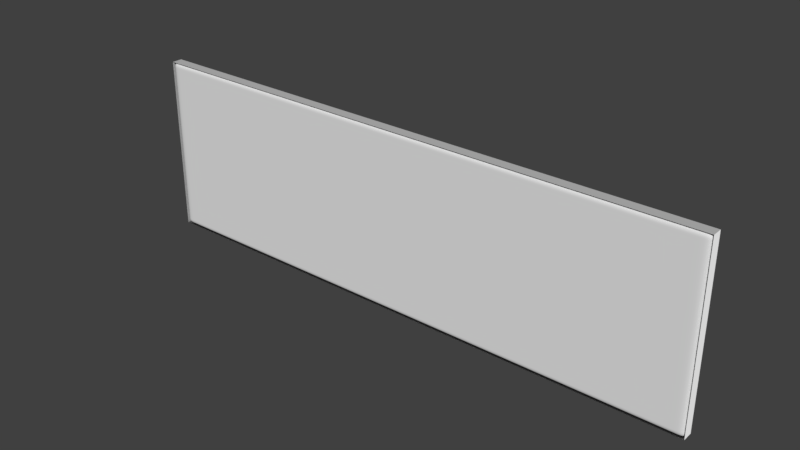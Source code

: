# Source: Radiator.blend  (saved by Blender 2.79.0; exported with 4.5.12 LTS)
import bpy
from mathutils import Matrix  # noqa: F401  (used for matrix-valued properties, if any)

bpy.ops.wm.read_factory_settings(use_empty=True)
scene = bpy.context.scene
scene.name = 'Scene'

# ---- collections
col_collection_1 = bpy.data.collections.new('Collection 1'); scene.collection.children.link(col_collection_1)

# ---- images (referenced by path relative to the original .blend; pixels are not part of the script)
import os
ASSET_DIR = os.environ.get("B2B_ASSET_DIR", "")  # directory of the original .blend (textures are referenced by path, not embedded)
HERE = os.path.dirname(os.path.abspath(__file__))  # packed textures are extracted next to this script under _unpacked/

def load_image(name, relpath, width, height, colorspace="sRGB"):
    """Load a texture the original file referenced (path relative to the .blend, or extracted next to this script)."""
    p = next((c for c in (os.path.join(HERE, relpath), os.path.join(ASSET_DIR, relpath)) if relpath and os.path.exists(c)), "")
    if p:
        img = bpy.data.images.load(p, check_existing=True)
        img.name = name
    else:  # same state as the original file: an image datablock whose file is absent (Cycles renders it pink)
        img = bpy.data.images.new(name, width, height)
        img.source = "FILE"
        img.filepath = "//" + (relpath or name)
    img.colorspace_settings.name = colorspace
    return img
img_radiatornormalmap = load_image('RadiatorNormalMap', 'Radiator_NormalMap.tif', 1024, 1024, 'sRGB')

# ---- materials (node trees are filled in below, after node groups)
mat_radiatorbase = bpy.data.materials.new('RadiatorBase')
mat_radiatorbase.alpha_threshold = 0.0
mat_radiatorbase.roughness = 0.5

# ---- material node trees
mat_radiatorbase.use_nodes = True; mat_radiatorbase.node_tree.nodes.clear()
_N = mat_radiatorbase.node_tree.nodes; _L = mat_radiatorbase.node_tree.links
n0 = _N.new('ShaderNodeOutputMaterial'); n0.name = 'Material Output'; n0.location = (300, 300)
n1 = _N.new('ShaderNodeBsdfDiffuse'); n1.name = 'Diffuse BSDF'; n1.location = (93, 258)
n2 = _N.new('ShaderNodeNormalMap'); n2.name = 'Normal Map'; n2.location = (-116, 227)
n3 = _N.new('ShaderNodeTexImage'); n3.name = 'Image Texture'; n3.location = (-330, 254)
n3.width = 140
n3.image = img_radiatornormalmap
_L.new(n1.outputs[0], n0.inputs[0])
_L.new(n3.outputs[0], n2.inputs[1])
_L.new(n2.outputs[0], n1.inputs[2])
n0.is_active_output = True

# ---- world
world_world = bpy.data.worlds.new('World'); scene.world = world_world
world_world.color = (0.05088, 0.05088, 0.05088)
world_world.use_sun_shadow = False
world_world.sun_shadow_jitter_overblur = 0.0
world_world.cycles.sampling_method = 'MANUAL'

# ---- meshes
me_cube_003 = bpy.data.meshes.new('Cube.003')
me_cube_003.from_pydata([(-0.6028, 0.0, -0.08588), (-0.6028, 0.0, 0.2859), (-0.6028, 0.02196, -0.08588), (-0.6028, 0.02196, 0.2859), (0.6028, 0.0, -0.08588), (0.6028, 0.0, 0.2859), (0.6028, 0.02196, -0.08588), (0.6028, 0.02196, 0.2859)], [], [(3, 7, 6, 2), (1, 5, 7, 3), (2, 0, 1, 3), (2, 6, 4, 0), (4, 6, 7, 5)])
_uv = me_cube_003.uv_layers.new(name='UVMap')
_uv.uv.foreach_set('vector', [5.187e-07, 1.0, 0.0, 0.0, 0.8089, 0.0, 0.8089, 1.0, 0.9501, 0.1977, 0.9501, 0.7989, 0.9214, 0.7989, 0.9214, 0.1977, 0.9214, 0.01234, 0.9501, 0.01234, 0.9501, 0.1977, 0.9214, 0.1977, 0.8089, 1.0, 0.8089, 0.0, 0.8566, 0.0, 0.8566, 1.0, 0.9501, 0.9843, 0.9214, 0.9843, 0.9214, 0.7989, 0.9501, 0.7989])
me_cube_003.materials.append(mat_radiatorbase)
me_cube_003.use_remesh_preserve_volume = False
me_cube_003.use_remesh_preserve_attributes = False
me_cube_003.use_mirror_vertex_groups = False
me_cube_003.update()
me_cube_002 = bpy.data.meshes.new('Cube.002')
me_cube_002.from_pydata([(-0.6028, 0.0, -0.08588), (-0.6028, 0.0, 0.2859), (-0.6028, 0.02196, -0.08588), (-0.6028, 0.02196, 0.2859), (0.6028, 0.0, -0.08588), (0.6028, 0.0, 0.2859), (0.6028, 0.02196, -0.08588), (0.6028, 0.02196, 0.2859), (0.5873, 0.02196, -0.08588), (0.5438, 0.02196, -0.08588), (0.5003, 0.02196, -0.08588), (0.4568, 0.02196, -0.08588), (0.4133, 0.02196, -0.08588), (0.3698, 0.02196, -0.08588), (0.3263, 0.02196, -0.08588), (0.2828, 0.02196, -0.08588), (0.2393, 0.02196, -0.08588), (0.1958, 0.02196, -0.08588), (0.1523, 0.02196, -0.08588), (0.1088, 0.02196, -0.08588), (0.06525, 0.02196, -0.08588), (0.02175, 0.02196, -0.08588), (-0.02175, 0.02196, -0.08588), (-0.06525, 0.02196, -0.08588), (-0.1088, 0.02196, -0.08588), (-0.1523, 0.02196, -0.08588), (-0.1958, 0.02196, -0.08588), (-0.2393, 0.02196, -0.08588), (-0.2828, 0.02196, -0.08588), (-0.3263, 0.02196, -0.08588), (-0.3698, 0.02196, -0.08588), (-0.4133, 0.02196, -0.08588), (-0.4568, 0.02196, -0.08588), (-0.5003, 0.02196, -0.08588), (-0.5438, 0.02196, -0.08588), (-0.5873, 0.02196, -0.08588), (-0.5873, 0.02196, 0.2859), (-0.5438, 0.02196, 0.2859), (-0.5003, 0.02196, 0.2859), (-0.4568, 0.02196, 0.2859), (-0.4133, 0.02196, 0.2859), (-0.3698, 0.02196, 0.2859), (-0.3263, 0.02196, 0.2859), (-0.2828, 0.02196, 0.2859), (-0.2393, 0.02196, 0.2859), (-0.1958, 0.02196, 0.2859), (-0.1523, 0.02196, 0.2859), (-0.1088, 0.02196, 0.2859), (-0.06525, 0.02196, 0.2859), (-0.02175, 0.02196, 0.2859), (0.02175, 0.02196, 0.2859), (0.06525, 0.02196, 0.2859), (0.1088, 0.02196, 0.2859), (0.1523, 0.02196, 0.2859), (0.1958, 0.02196, 0.2859), (0.2393, 0.02196, 0.2859), (0.2828, 0.02196, 0.2859), (0.3263, 0.02196, 0.2859), (0.3698, 0.02196, 0.2859), (0.4133, 0.02196, 0.2859), (0.4568, 0.02196, 0.2859), (0.5003, 0.02196, 0.2859), (0.5438, 0.02196, 0.2859), (0.5873, 0.02196, 0.2859), (-0.5873, 0.0, -0.08588), (-0.5438, 0.0, -0.08588), (-0.5003, 0.0, -0.08588), (-0.4568, 0.0, -0.08588), (-0.4133, 0.0, -0.08588), (-0.3698, 0.0, -0.08588), (-0.3263, 0.0, -0.08588), (-0.2828, 0.0, -0.08588), (-0.2393, 0.0, -0.08588), (-0.1958, 0.0, -0.08588), (-0.1523, 0.0, -0.08588), (-0.1088, 0.0, -0.08588), (-0.06525, 0.0, -0.08588), (-0.02175, 0.0, -0.08588), (0.02175, 0.0, -0.08588), (0.06525, 0.0, -0.08588), (0.1088, 0.0, -0.08588), (0.1523, 0.0, -0.08588), (0.1958, 0.0, -0.08588), (0.2393, 0.0, -0.08588), (0.2828, 0.0, -0.08588), (0.3263, 0.0, -0.08588), (0.3698, 0.0, -0.08588), (0.4133, 0.0, -0.08588), (0.4568, 0.0, -0.08588), (0.5003, 0.0, -0.08588), (0.5438, 0.0, -0.08588), (0.5873, 0.0, -0.08588), (0.5873, 0.0, 0.2859), (0.5438, 0.0, 0.2859), (0.5003, 0.0, 0.2859), (0.4568, 0.0, 0.2859), (0.4133, 0.0, 0.2859), (0.3698, 0.0, 0.2859), (0.3263, 0.0, 0.2859), (0.2828, 0.0, 0.2859), (0.2393, 0.0, 0.2859), (0.1958, 0.0, 0.2859), (0.1523, 0.0, 0.2859), (0.1088, 0.0, 0.2859), (0.06525, 0.0, 0.2859), (0.02175, 0.0, 0.2859), (-0.02175, 0.0, 0.2859), (-0.06525, 0.0, 0.2859), (-0.1088, 0.0, 0.2859), (-0.1523, 0.0, 0.2859), (-0.1958, 0.0, 0.2859), (-0.2393, 0.0, 0.2859), (-0.2828, 0.0, 0.2859), (-0.3263, 0.0, 0.2859), (-0.3698, 0.0, 0.2859), (-0.4133, 0.0, 0.2859), (-0.4568, 0.0, 0.2859), (-0.5003, 0.0, 0.2859), (-0.5438, 0.0, 0.2859), (-0.5873, 0.0, 0.2859), (-0.6028, 0.0, 0.2729), (-0.6028, 0.02196, 0.2729), (0.6028, 0.02196, 0.2729), (0.6028, 0.0, 0.2729), (0.5873, 0.0, 0.2729), (0.5438, 0.0, 0.2729), (0.5003, 0.0, 0.2729), (0.4568, 0.0, 0.2729), (0.4133, 0.0, 0.2729), (0.3698, 0.0, 0.2729), (0.3263, 0.0, 0.2729), (0.2828, 0.0, 0.2729), (0.2393, 0.0, 0.2729), (0.1958, 0.0, 0.2729), (0.1523, 0.0, 0.2729), (0.1088, 0.0, 0.2729), (0.06525, 0.0, 0.2729), (0.02175, 0.0, 0.2729), (-0.02175, 0.0, 0.2729), (-0.06525, 0.0, 0.2729), (-0.1088, 0.0, 0.2729), (-0.1523, 0.0, 0.2729), (-0.1958, 0.0, 0.2729), (-0.2393, 0.0, 0.2729), (-0.2828, 0.0, 0.2729), (-0.3263, 0.0, 0.2729), (-0.3698, 0.0, 0.2729), (-0.4133, 0.0, 0.2729), (-0.4568, 0.0, 0.2729), (-0.5003, 0.0, 0.2729), (-0.5438, 0.0, 0.2729), (-0.5873, 0.0, 0.2729), (-0.5873, 0.02196, 0.2729), (-0.5438, 0.02196, 0.2729), (-0.5003, 0.02196, 0.2729), (-0.4568, 0.02196, 0.2729), (-0.4133, 0.02196, 0.2729), (-0.3698, 0.02196, 0.2729), (-0.3263, 0.02196, 0.2729), (-0.2828, 0.02196, 0.2729), (-0.2393, 0.02196, 0.2729), (-0.1958, 0.02196, 0.2729), (-0.1523, 0.02196, 0.2729), (-0.1088, 0.02196, 0.2729), (-0.06525, 0.02196, 0.2729), (-0.02175, 0.02196, 0.2729), (0.02175, 0.02196, 0.2729), (0.06525, 0.02196, 0.2729), (0.1088, 0.02196, 0.2729), (0.1523, 0.02196, 0.2729), (0.1958, 0.02196, 0.2729), (0.2393, 0.02196, 0.2729), (0.2828, 0.02196, 0.2729), (0.3263, 0.02196, 0.2729), (0.3698, 0.02196, 0.2729), (0.4133, 0.02196, 0.2729), (0.4568, 0.02196, 0.2729), (0.5003, 0.02196, 0.2729), (0.5438, 0.02196, 0.2729), (0.5873, 0.02196, 0.2729), (-0.6028, 0.02196, -0.07319), (0.6028, 0.02196, -0.07319), (0.6028, 0.0, -0.07319), (0.5873, 0.0, -0.07319), (0.5438, 0.0, -0.07319), (0.5003, 0.0, -0.07319), (0.4568, 0.0, -0.07319), (0.4133, 0.0, -0.07319), (0.3698, 0.0, -0.07319), (0.3263, 0.0, -0.07319), (0.2828, 0.0, -0.07319), (0.2393, 0.0, -0.07319), (0.1958, 0.0, -0.07319), (0.1523, 0.0, -0.07319), (0.1088, 0.0, -0.07319), (0.06525, 0.0, -0.07319), (0.02175, 0.0, -0.07319), (-0.02175, 0.0, -0.07319), (-0.06525, 0.0, -0.07319), (-0.1088, 0.0, -0.07319), (-0.1523, 0.0, -0.07319), (-0.1958, 0.0, -0.07319), (-0.2393, 0.0, -0.07319), (-0.2828, 0.0, -0.07319), (-0.3263, 0.0, -0.07319), (-0.3698, 0.0, -0.07319), (-0.4133, 0.0, -0.07319), (-0.4568, 0.0, -0.07319), (-0.5003, 0.0, -0.07319), (-0.5438, 0.0, -0.07319), (-0.5873, 0.0, -0.07319), (-0.5873, 0.02196, -0.07319), (-0.5438, 0.02196, -0.07319), (-0.5003, 0.02196, -0.07319), (-0.4568, 0.02196, -0.07319), (-0.4133, 0.02196, -0.07319), (-0.3698, 0.02196, -0.07319), (-0.3263, 0.02196, -0.07319), (-0.2828, 0.02196, -0.07319), (-0.2393, 0.02196, -0.07319), (-0.1958, 0.02196, -0.07319), (-0.1523, 0.02196, -0.07319), (-0.1088, 0.02196, -0.07319), (-0.06525, 0.02196, -0.07319), (-0.02175, 0.02196, -0.07319), (0.02175, 0.02196, -0.07319), (0.06525, 0.02196, -0.07319), (0.1088, 0.02196, -0.07319), (0.1523, 0.02196, -0.07319), (0.1958, 0.02196, -0.07319), (0.2393, 0.02196, -0.07319), (0.2828, 0.02196, -0.07319), (0.3263, 0.02196, -0.07319), (0.3698, 0.02196, -0.07319), (0.4133, 0.02196, -0.07319), (0.4568, 0.02196, -0.07319), (0.5003, 0.02196, -0.07319), (0.5438, 0.02196, -0.07319), (0.5873, 0.02196, -0.07319), (-0.6028, 0.0, -0.07319), (0.5438, 0.01482, 0.2729), (0.5873, 0.01482, 0.2729), (0.4568, 0.01482, 0.2729), (0.5003, 0.01482, 0.2729), (0.3698, 0.01482, 0.2729), (0.4133, 0.01482, 0.2729), (0.2828, 0.01482, 0.2729), (0.3263, 0.01482, 0.2729), (0.1958, 0.01482, 0.2729), (0.2393, 0.01482, 0.2729), (0.1088, 0.01482, 0.2729), (0.1523, 0.01482, 0.2729), (0.02175, 0.01482, 0.2729), (0.06525, 0.01482, 0.2729), (-0.06525, 0.01482, 0.2729), (-0.02175, 0.01482, 0.2729), (-0.1523, 0.01482, 0.2729), (-0.1088, 0.01482, 0.2729), (-0.2393, 0.01482, 0.2729), (-0.1958, 0.01482, 0.2729), (-0.3263, 0.01482, 0.2729), (-0.2828, 0.01482, 0.2729), (-0.4133, 0.01482, 0.2729), (-0.3698, 0.01482, 0.2729), (-0.5003, 0.01482, 0.2729), (-0.4568, 0.01482, 0.2729), (-0.5873, 0.01482, 0.2729), (-0.5438, 0.01482, 0.2729), (-0.5873, 0.01482, -0.07319), (-0.5438, 0.01482, -0.07319), (-0.5003, 0.01482, -0.07319), (-0.4568, 0.01482, -0.07319), (-0.4133, 0.01482, -0.07319), (-0.3698, 0.01482, -0.07319), (-0.3263, 0.01482, -0.07319), (-0.2828, 0.01482, -0.07319), (-0.2393, 0.01482, -0.07319), (-0.1958, 0.01482, -0.07319), (-0.1523, 0.01482, -0.07319), (-0.1088, 0.01482, -0.07319), (-0.06525, 0.01482, -0.07319), (-0.02175, 0.01482, -0.07319), (0.02175, 0.01482, -0.07319), (0.06525, 0.01482, -0.07319), (0.1088, 0.01482, -0.07319), (0.1523, 0.01482, -0.07319), (0.1958, 0.01482, -0.07319), (0.2393, 0.01482, -0.07319), (0.2828, 0.01482, -0.07319), (0.3263, 0.01482, -0.07319), (0.3698, 0.01482, -0.07319), (0.4133, 0.01482, -0.07319), (0.4568, 0.01482, -0.07319), (0.5003, 0.01482, -0.07319), (0.5438, 0.01482, -0.07319), (0.5873, 0.01482, -0.07319), (-0.6028, 0.0, 0.2708), (-0.6028, 0.02196, 0.2708), (0.6028, 0.02196, 0.2708), (0.6028, 0.0, 0.2708), (0.5873, 0.0, 0.2708), (0.5438, 0.0, 0.2708), (0.5003, 0.0, 0.2708), (0.4568, 0.0, 0.2708), (0.4133, 0.0, 0.2708), (0.3698, 0.0, 0.2708), (0.3263, 0.0, 0.2708), (0.2828, 0.0, 0.2708), (0.2393, 0.0, 0.2708), (0.1958, 0.0, 0.2708), (0.1523, 0.0, 0.2708), (0.1088, 0.0, 0.2708), (0.06525, 0.0, 0.2708), (0.02175, 0.0, 0.2708), (-0.02175, 0.0, 0.2708), (-0.06525, 0.0, 0.2708), (-0.1088, 0.0, 0.2708), (-0.1523, 0.0, 0.2708), (-0.1958, 0.0, 0.2708), (-0.2393, 0.0, 0.2708), (-0.2828, 0.0, 0.2708), (-0.3263, 0.0, 0.2708), (-0.3698, 0.0, 0.2708), (-0.4133, 0.0, 0.2708), (-0.4568, 0.0, 0.2708), (-0.5003, 0.0, 0.2708), (-0.5438, 0.0, 0.2708), (-0.5873, 0.0, 0.2708), (-0.5873, 0.02196, 0.2708), (-0.5438, 0.02196, 0.2708), (-0.5003, 0.02196, 0.2708), (-0.4568, 0.02196, 0.2708), (-0.4133, 0.02196, 0.2708), (-0.3698, 0.02196, 0.2708), (-0.3263, 0.02196, 0.2708), (-0.2828, 0.02196, 0.2708), (-0.2393, 0.02196, 0.2708), (-0.1958, 0.02196, 0.2708), (-0.1523, 0.02196, 0.2708), (-0.1088, 0.02196, 0.2708), (-0.06525, 0.02196, 0.2708), (-0.02175, 0.02196, 0.2708), (0.02175, 0.02196, 0.2708), (0.06525, 0.02196, 0.2708), (0.1088, 0.02196, 0.2708), (0.1523, 0.02196, 0.2708), (0.1958, 0.02196, 0.2708), (0.2393, 0.02196, 0.2708), (0.2828, 0.02196, 0.2708), (0.3263, 0.02196, 0.2708), (0.3698, 0.02196, 0.2708), (0.4133, 0.02196, 0.2708), (0.4568, 0.02196, 0.2708), (0.5003, 0.02196, 0.2708), (0.5438, 0.02196, 0.2708), (0.5873, 0.02196, 0.2708), (-0.5873, 0.01482, 0.2708), (-0.5438, 0.01482, 0.2708), (-0.5003, 0.01482, 0.2708), (-0.4568, 0.01482, 0.2708), (-0.4133, 0.01482, 0.2708), (-0.3698, 0.01482, 0.2708), (-0.3263, 0.01482, 0.2708), (-0.2828, 0.01482, 0.2708), (-0.2393, 0.01482, 0.2708), (-0.1958, 0.01482, 0.2708), (-0.1523, 0.01482, 0.2708), (-0.1088, 0.01482, 0.2708), (-0.06525, 0.01482, 0.2708), (-0.02175, 0.01482, 0.2708), (0.02175, 0.01482, 0.2708), (0.06525, 0.01482, 0.2708), (0.1088, 0.01482, 0.2708), (0.1523, 0.01482, 0.2708), (0.1958, 0.01482, 0.2708), (0.2393, 0.01482, 0.2708), (0.2828, 0.01482, 0.2708), (0.3263, 0.01482, 0.2708), (0.3698, 0.01482, 0.2708), (0.4133, 0.01482, 0.2708), (0.4568, 0.01482, 0.2708), (0.5003, 0.01482, 0.2708), (0.5438, 0.01482, 0.2708), (0.5873, 0.01482, 0.2708), (-0.6028, 0.02196, -0.07004), (0.6028, 0.02196, -0.07004), (0.6028, 0.0, -0.07004), (0.5873, 0.0, -0.07004), (0.5438, 0.0, -0.07004), (0.5003, 0.0, -0.07004), (0.4568, 0.0, -0.07004), (0.4133, 0.0, -0.07004), (0.3698, 0.0, -0.07004), (0.3263, 0.0, -0.07004), (0.2828, 0.0, -0.07004), (0.2393, 0.0, -0.07004), (0.1958, 0.0, -0.07004), (0.1523, 0.0, -0.07004), (0.1088, 0.0, -0.07004), (0.06525, 0.0, -0.07004), (0.02175, 0.0, -0.07004), (-0.02175, 0.0, -0.07004), (-0.06525, 0.0, -0.07004), (-0.1088, 0.0, -0.07004), (-0.1523, 0.0, -0.07004), (-0.1958, 0.0, -0.07004), (-0.2393, 0.0, -0.07004), (-0.2828, 0.0, -0.07004), (-0.3263, 0.0, -0.07004), (-0.3698, 0.0, -0.07004), (-0.4133, 0.0, -0.07004), (-0.4568, 0.0, -0.07004), (-0.5003, 0.0, -0.07004), (-0.5438, 0.0, -0.07004), (-0.5873, 0.0, -0.07004), (-0.5873, 0.02196, -0.07004), (-0.5438, 0.02196, -0.07004), (-0.5003, 0.02196, -0.07004), (-0.4568, 0.02196, -0.07004), (-0.4133, 0.02196, -0.07004), (-0.3698, 0.02196, -0.07004), (-0.3263, 0.02196, -0.07004), (-0.2828, 0.02196, -0.07004), (-0.2393, 0.02196, -0.07004), (-0.1958, 0.02196, -0.07004), (-0.1523, 0.02196, -0.07004), (-0.1088, 0.02196, -0.07004), (-0.06525, 0.02196, -0.07004), (-0.02175, 0.02196, -0.07004), (0.02175, 0.02196, -0.07004), (0.06525, 0.02196, -0.07004), (0.1088, 0.02196, -0.07004), (0.1523, 0.02196, -0.07004), (0.1958, 0.02196, -0.07004), (0.2393, 0.02196, -0.07004), (0.2828, 0.02196, -0.07004), (0.3263, 0.02196, -0.07004), (0.3698, 0.02196, -0.07004), (0.4133, 0.02196, -0.07004), (0.4568, 0.02196, -0.07004), (0.5003, 0.02196, -0.07004), (0.5438, 0.02196, -0.07004), (0.5873, 0.02196, -0.07004), (-0.5873, 0.01482, -0.07004), (-0.5438, 0.01482, -0.07004), (-0.5003, 0.01482, -0.07004), (-0.4568, 0.01482, -0.07004), (-0.4133, 0.01482, -0.07004), (-0.3698, 0.01482, -0.07004), (-0.3263, 0.01482, -0.07004), (-0.2828, 0.01482, -0.07004), (-0.2393, 0.01482, -0.07004), (-0.1958, 0.01482, -0.07004), (-0.1523, 0.01482, -0.07004), (-0.1088, 0.01482, -0.07004), (-0.06525, 0.01482, -0.07004), (-0.02175, 0.01482, -0.07004), (0.02175, 0.01482, -0.07004), (0.06525, 0.01482, -0.07004), (0.1088, 0.01482, -0.07004), (0.1523, 0.01482, -0.07004), (0.1958, 0.01482, -0.07004), (0.2393, 0.01482, -0.07004), (0.2828, 0.01482, -0.07004), (0.3263, 0.01482, -0.07004), (0.3698, 0.01482, -0.07004), (0.4133, 0.01482, -0.07004), (0.4568, 0.01482, -0.07004), (0.5003, 0.01482, -0.07004), (0.5438, 0.01482, -0.07004), (0.5873, 0.01482, -0.07004), (-0.6028, 0.0, -0.07004)], [], [(120, 1, 3, 121), (179, 63, 7, 122), (122, 7, 5, 123), (151, 119, 1, 120), (8, 6, 4, 91), (36, 3, 1, 119), (7, 63, 92, 5), (63, 62, 93, 92), (62, 61, 94, 93), (61, 60, 95, 94), (60, 59, 96, 95), (59, 58, 97, 96), (58, 57, 98, 97), (57, 56, 99, 98), (56, 55, 100, 99), (55, 54, 101, 100), (54, 53, 102, 101), (53, 52, 103, 102), (52, 51, 104, 103), (51, 50, 105, 104), (50, 49, 106, 105), (49, 48, 107, 106), (48, 47, 108, 107), (47, 46, 109, 108), (46, 45, 110, 109), (45, 44, 111, 110), (44, 43, 112, 111), (43, 42, 113, 112), (42, 41, 114, 113), (41, 40, 115, 114), (40, 39, 116, 115), (39, 38, 117, 116), (38, 37, 118, 117), (37, 36, 119, 118), (2, 35, 64, 0), (35, 34, 65, 64), (34, 33, 66, 65), (33, 32, 67, 66), (32, 31, 68, 67), (31, 30, 69, 68), (30, 29, 70, 69), (29, 28, 71, 70), (28, 27, 72, 71), (27, 26, 73, 72), (26, 25, 74, 73), (25, 24, 75, 74), (24, 23, 76, 75), (23, 22, 77, 76), (22, 21, 78, 77), (21, 20, 79, 78), (20, 19, 80, 79), (19, 18, 81, 80), (18, 17, 82, 81), (17, 16, 83, 82), (16, 15, 84, 83), (15, 14, 85, 84), (14, 13, 86, 85), (13, 12, 87, 86), (12, 11, 88, 87), (11, 10, 89, 88), (10, 9, 90, 89), (9, 8, 91, 90), (123, 5, 92, 124), (124, 92, 93, 125), (125, 93, 94, 126), (126, 94, 95, 127), (127, 95, 96, 128), (128, 96, 97, 129), (129, 97, 98, 130), (130, 98, 99, 131), (131, 99, 100, 132), (132, 100, 101, 133), (133, 101, 102, 134), (134, 102, 103, 135), (135, 103, 104, 136), (136, 104, 105, 137), (137, 105, 106, 138), (138, 106, 107, 139), (139, 107, 108, 140), (140, 108, 109, 141), (141, 109, 110, 142), (142, 110, 111, 143), (143, 111, 112, 144), (144, 112, 113, 145), (145, 113, 114, 146), (146, 114, 115, 147), (147, 115, 116, 148), (148, 116, 117, 149), (149, 117, 118, 150), (150, 118, 119, 151), (121, 3, 36, 152), (152, 36, 37, 153), (153, 37, 38, 154), (154, 38, 39, 155), (155, 39, 40, 156), (156, 40, 41, 157), (157, 41, 42, 158), (158, 42, 43, 159), (159, 43, 44, 160), (160, 44, 45, 161), (161, 45, 46, 162), (162, 46, 47, 163), (163, 47, 48, 164), (164, 48, 49, 165), (165, 49, 50, 166), (166, 50, 51, 167), (167, 51, 52, 168), (168, 52, 53, 169), (169, 53, 54, 170), (170, 54, 55, 171), (171, 55, 56, 172), (172, 56, 57, 173), (173, 57, 58, 174), (174, 58, 59, 175), (175, 59, 60, 176), (176, 60, 61, 177), (177, 61, 62, 178), (178, 62, 63, 179), (334, 158, 260, 362), (353, 177, 178, 354), (160, 161, 259, 258), (351, 175, 176, 352), (234, 233, 290, 291), (349, 173, 174, 350), (420, 216, 273, 448), (347, 171, 172, 348), (332, 156, 262, 360), (345, 169, 170, 346), (162, 163, 257, 256), (343, 167, 168, 344), (232, 231, 288, 289), (341, 165, 166, 342), (418, 214, 271, 446), (339, 163, 164, 340), (330, 154, 264, 358), (337, 161, 162, 338), (164, 165, 255, 254), (335, 159, 160, 336), (230, 229, 286, 287), (333, 157, 158, 334), (416, 212, 269, 444), (331, 155, 156, 332), (442, 238, 295, 470), (329, 153, 154, 330), (328, 152, 266, 356), (297, 121, 152, 328), (326, 150, 151, 327), (325, 149, 150, 326), (324, 148, 149, 325), (323, 147, 148, 324), (322, 146, 147, 323), (321, 145, 146, 322), (320, 144, 145, 321), (319, 143, 144, 320), (318, 142, 143, 319), (317, 141, 142, 318), (316, 140, 141, 317), (315, 139, 140, 316), (314, 138, 139, 315), (313, 137, 138, 314), (312, 136, 137, 313), (311, 135, 136, 312), (310, 134, 135, 311), (309, 133, 134, 310), (308, 132, 133, 309), (307, 131, 132, 308), (306, 130, 131, 307), (305, 129, 130, 306), (304, 128, 129, 305), (303, 127, 128, 304), (302, 126, 127, 303), (301, 125, 126, 302), (300, 124, 125, 301), (299, 123, 124, 300), (327, 151, 120, 296), (298, 122, 123, 299), (355, 179, 122, 298), (296, 120, 121, 297), (0, 239, 180, 2), (8, 238, 181, 6), (6, 181, 182, 4), (64, 210, 239, 0), (4, 182, 183, 91), (91, 183, 184, 90), (90, 184, 185, 89), (89, 185, 186, 88), (88, 186, 187, 87), (87, 187, 188, 86), (86, 188, 189, 85), (85, 189, 190, 84), (84, 190, 191, 83), (83, 191, 192, 82), (82, 192, 193, 81), (81, 193, 194, 80), (80, 194, 195, 79), (79, 195, 196, 78), (78, 196, 197, 77), (77, 197, 198, 76), (76, 198, 199, 75), (75, 199, 200, 74), (74, 200, 201, 73), (73, 201, 202, 72), (72, 202, 203, 71), (71, 203, 204, 70), (70, 204, 205, 69), (69, 205, 206, 68), (68, 206, 207, 67), (67, 207, 208, 66), (66, 208, 209, 65), (65, 209, 210, 64), (2, 180, 211, 35), (35, 211, 212, 34), (34, 212, 213, 33), (33, 213, 214, 32), (32, 214, 215, 31), (31, 215, 216, 30), (30, 216, 217, 29), (29, 217, 218, 28), (28, 218, 219, 27), (27, 219, 220, 26), (26, 220, 221, 25), (25, 221, 222, 24), (24, 222, 223, 23), (23, 223, 224, 22), (22, 224, 225, 21), (21, 225, 226, 20), (20, 226, 227, 19), (19, 227, 228, 18), (18, 228, 229, 17), (17, 229, 230, 16), (16, 230, 231, 15), (15, 231, 232, 14), (14, 232, 233, 13), (13, 233, 234, 12), (12, 234, 235, 11), (11, 235, 236, 10), (10, 236, 237, 9), (9, 237, 238, 8), (382, 240, 241, 383), (380, 242, 243, 381), (378, 244, 245, 379), (376, 246, 247, 377), (374, 248, 249, 375), (372, 250, 251, 373), (370, 252, 253, 371), (368, 254, 255, 369), (366, 256, 257, 367), (364, 258, 259, 365), (362, 260, 261, 363), (360, 262, 263, 361), (358, 264, 265, 359), (356, 266, 267, 357), (422, 218, 275, 450), (236, 235, 292, 293), (158, 159, 261, 260), (336, 160, 258, 364), (424, 220, 277, 452), (238, 237, 294, 295), (156, 157, 263, 262), (212, 211, 268, 269), (338, 162, 256, 366), (426, 222, 279, 454), (154, 155, 265, 264), (214, 213, 270, 271), (340, 164, 254, 368), (428, 224, 281, 456), (216, 215, 272, 273), (152, 153, 267, 266), (178, 179, 241, 240), (342, 166, 252, 370), (430, 226, 283, 458), (218, 217, 274, 275), (176, 177, 243, 242), (344, 168, 250, 372), (432, 228, 285, 460), (220, 219, 276, 277), (174, 175, 245, 244), (346, 170, 248, 374), (434, 230, 287, 462), (222, 221, 278, 279), (172, 173, 247, 246), (348, 172, 246, 376), (436, 232, 289, 464), (224, 223, 280, 281), (170, 171, 249, 248), (350, 174, 244, 378), (438, 234, 291, 466), (226, 225, 282, 283), (168, 169, 251, 250), (352, 176, 242, 380), (440, 236, 293, 468), (228, 227, 284, 285), (166, 167, 253, 252), (354, 178, 240, 382), (441, 354, 382, 469), (177, 353, 381, 243), (439, 352, 380, 467), (175, 351, 379, 245), (437, 350, 378, 465), (173, 349, 377, 247), (435, 348, 376, 463), (171, 347, 375, 249), (433, 346, 374, 461), (169, 345, 373, 251), (431, 344, 372, 459), (167, 343, 371, 253), (429, 342, 370, 457), (165, 341, 369, 255), (427, 340, 368, 455), (163, 339, 367, 257), (425, 338, 366, 453), (161, 337, 365, 259), (423, 336, 364, 451), (159, 335, 363, 261), (443, 356, 357, 444), (445, 358, 359, 446), (447, 360, 361, 448), (449, 362, 363, 450), (451, 364, 365, 452), (453, 366, 367, 454), (455, 368, 369, 456), (457, 370, 371, 458), (459, 372, 373, 460), (461, 374, 375, 462), (463, 376, 377, 464), (465, 378, 379, 466), (467, 380, 381, 468), (469, 382, 383, 470), (471, 296, 297, 384), (442, 355, 298, 385), (385, 298, 299, 386), (414, 327, 296, 471), (386, 299, 300, 387), (387, 300, 301, 388), (388, 301, 302, 389), (389, 302, 303, 390), (390, 303, 304, 391), (391, 304, 305, 392), (392, 305, 306, 393), (393, 306, 307, 394), (394, 307, 308, 395), (395, 308, 309, 396), (396, 309, 310, 397), (397, 310, 311, 398), (398, 311, 312, 399), (399, 312, 313, 400), (400, 313, 314, 401), (401, 314, 315, 402), (402, 315, 316, 403), (403, 316, 317, 404), (404, 317, 318, 405), (405, 318, 319, 406), (406, 319, 320, 407), (407, 320, 321, 408), (408, 321, 322, 409), (409, 322, 323, 410), (410, 323, 324, 411), (411, 324, 325, 412), (412, 325, 326, 413), (413, 326, 327, 414), (384, 297, 328, 415), (415, 328, 356, 443), (416, 329, 330, 417), (179, 355, 383, 241), (418, 331, 332, 419), (153, 329, 357, 267), (420, 333, 334, 421), (422, 335, 336, 423), (424, 337, 338, 425), (417, 330, 358, 445), (426, 339, 340, 427), (155, 331, 359, 265), (428, 341, 342, 429), (430, 343, 344, 431), (432, 345, 346, 433), (419, 332, 360, 447), (434, 347, 348, 435), (157, 333, 361, 263), (436, 349, 350, 437), (438, 351, 352, 439), (440, 353, 354, 441), (421, 334, 362, 449), (217, 421, 449, 274), (236, 440, 441, 237), (234, 438, 439, 235), (232, 436, 437, 233), (230, 434, 435, 231), (215, 419, 447, 272), (228, 432, 433, 229), (226, 430, 431, 227), (224, 428, 429, 225), (222, 426, 427, 223), (213, 417, 445, 270), (220, 424, 425, 221), (218, 422, 423, 219), (216, 420, 421, 217), (214, 418, 419, 215), (212, 416, 417, 213), (211, 415, 443, 268), (180, 384, 415, 211), (209, 413, 414, 210), (208, 412, 413, 209), (207, 411, 412, 208), (206, 410, 411, 207), (205, 409, 410, 206), (204, 408, 409, 205), (203, 407, 408, 204), (202, 406, 407, 203), (201, 405, 406, 202), (200, 404, 405, 201), (199, 403, 404, 200), (198, 402, 403, 199), (197, 401, 402, 198), (196, 400, 401, 197), (195, 399, 400, 196), (194, 398, 399, 195), (193, 397, 398, 194), (192, 396, 397, 193), (191, 395, 396, 192), (190, 394, 395, 191), (189, 393, 394, 190), (188, 392, 393, 189), (187, 391, 392, 188), (186, 390, 391, 187), (185, 389, 390, 186), (184, 388, 389, 185), (183, 387, 388, 184), (182, 386, 387, 183), (210, 414, 471, 239), (181, 385, 386, 182), (238, 442, 385, 181), (239, 471, 384, 180), (294, 469, 470, 295), (292, 467, 468, 293), (290, 465, 466, 291), (288, 463, 464, 289), (286, 461, 462, 287), (284, 459, 460, 285), (282, 457, 458, 283), (280, 455, 456, 281), (278, 453, 454, 279), (276, 451, 452, 277), (274, 449, 450, 275), (272, 447, 448, 273), (270, 445, 446, 271), (268, 443, 444, 269), (219, 423, 451, 276), (221, 425, 453, 278), (223, 427, 455, 280), (225, 429, 457, 282), (227, 431, 459, 284), (229, 433, 461, 286), (231, 435, 463, 288), (233, 437, 465, 290), (235, 439, 467, 292), (237, 441, 469, 294), (353, 440, 468, 381), (351, 438, 466, 379), (349, 436, 464, 377), (347, 434, 462, 375), (345, 432, 460, 373), (343, 430, 458, 371), (341, 428, 456, 369), (339, 426, 454, 367), (337, 424, 452, 365), (335, 422, 450, 363), (355, 442, 470, 383), (329, 416, 444, 357), (331, 418, 446, 359), (333, 420, 448, 361)])
me_cube_002.polygons.foreach_set('use_smooth', [True] * 470)
me_cube_002.use_remesh_preserve_volume = False
me_cube_002.use_remesh_preserve_attributes = False
me_cube_002.use_mirror_vertex_groups = False
me_cube_002.update()

# ---- objects
ob_radiatorlowpoly = bpy.data.objects.new('RadiatorLowPoly', me_cube_003)
ob_ctrl_radiatorhighpoly = bpy.data.objects.new('CTRL_RadiatorHighPoly', me_cube_002)

# ---- transforms, parenting, visibility, modifiers, constraints
ob_radiatorlowpoly.location = (0.0, 0.0, 0.0)
ob_radiatorlowpoly.lineart.crease_threshold = 0.0
ob_ctrl_radiatorhighpoly.location = (0.0, 0.0, 0.0)
ob_ctrl_radiatorhighpoly.lineart.crease_threshold = 0.0
_m = ob_ctrl_radiatorhighpoly.modifiers.new('Subsurf', 'SUBSURF')
_m.uv_smooth = 'PRESERVE_CORNERS'
_m.quality = 2
_m.levels = 3
_m.show_only_control_edges = False

# ---- collection membership
col_collection_1.objects.link(ob_radiatorlowpoly)
col_collection_1.objects.link(ob_ctrl_radiatorhighpoly)

# ---- scene / render settings (as saved in the file)
scene.frame_start = 1; scene.frame_end = 250; scene.frame_set(1)
scene.render.engine = 'CYCLES'
scene.render.resolution_percentage = 50
scene.render.dither_intensity = 0.0
scene.cycles.use_denoising = False
scene.cycles.samples = 128
scene.cycles.sampling_pattern = 'TABULATED_SOBOL'
scene.cycles.use_adaptive_sampling = False
scene.cycles.use_light_tree = False
scene.cycles.blur_glossy = 0.0
scene.cycles.sample_clamp_indirect = 0.0
scene.view_settings.view_transform = 'Standard'
bpy.context.view_layer.update()

# ---- added for rendering (the .blend has no active camera and no usable light): camera, sun
cam_auto = bpy.data.cameras.new('AutoCamera')
cam_auto.lens = 50.0
cam_auto.sensor_width = 36.0
cam_auto.clip_end = 1000.0
ob_auto_camera = bpy.data.objects.new('AutoCamera', cam_auto)
scene.collection.objects.link(ob_auto_camera)
ob_auto_camera.location = (1.16746, -1.38998, 1.03397)
ob_auto_camera.rotation_euler = (1.09748, -7.21219e-08, 0.694738)
scene.camera = ob_auto_camera
light_auto_sun = bpy.data.lights.new('AutoSun', 'SUN')
light_auto_sun.energy = 3.0
light_auto_sun.angle = 0.0523599
ob_auto_sun = bpy.data.objects.new('AutoSun', light_auto_sun)
scene.collection.objects.link(ob_auto_sun)
ob_auto_sun.rotation_euler = (0.872665, 0.174533, 0.523599)
bpy.context.view_layer.update()
